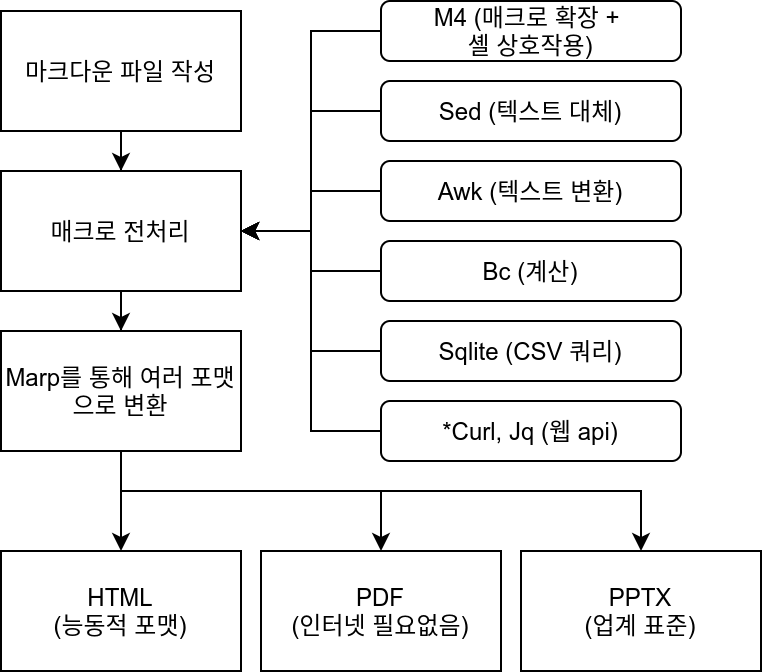

The diagram above was exported from draw.io. Its source (the exported page's mxGraphModel, read from the mxfile embedded in the PNG):
<mxGraphModel dx="1422" dy="853" grid="1" gridSize="10" guides="1" tooltips="1" connect="1" arrows="1" fold="1" page="1" pageScale="1" pageWidth="827" pageHeight="1169" math="0" shadow="0">
  <root>
    <mxCell id="0" />
    <mxCell id="1" parent="0" />
    <mxCell id="2" style="edgeStyle=orthogonalEdgeStyle;rounded=0;orthogonalLoop=1;jettySize=auto;html=1;" edge="1" source="3" target="5" parent="1">
      <mxGeometry relative="1" as="geometry">
        <mxPoint x="400" y="790" as="targetPoint" />
      </mxGeometry>
    </mxCell>
    <mxCell id="3" value="마크다운 파일 작성" style="rounded=0;whiteSpace=wrap;html=1;" vertex="1" parent="1">
      <mxGeometry x="340" y="670" width="120" height="60" as="geometry" />
    </mxCell>
    <mxCell id="4" style="edgeStyle=orthogonalEdgeStyle;rounded=0;orthogonalLoop=1;jettySize=auto;html=1;entryX=0.5;entryY=0;entryDx=0;entryDy=0;" edge="1" source="5" target="9" parent="1">
      <mxGeometry relative="1" as="geometry">
        <mxPoint x="400" y="830" as="targetPoint" />
      </mxGeometry>
    </mxCell>
    <mxCell id="5" value="매크로 전처리" style="rounded=0;whiteSpace=wrap;html=1;" vertex="1" parent="1">
      <mxGeometry x="340" y="750" width="120" height="60" as="geometry" />
    </mxCell>
    <mxCell id="6" style="edgeStyle=orthogonalEdgeStyle;rounded=0;orthogonalLoop=1;jettySize=auto;html=1;entryX=0.5;entryY=0;entryDx=0;entryDy=0;exitX=0.5;exitY=1;exitDx=0;exitDy=0;" edge="1" source="9" target="22" parent="1">
      <mxGeometry relative="1" as="geometry">
        <mxPoint x="400" y="970" as="targetPoint" />
        <mxPoint x="400.02857142857147" y="950" as="sourcePoint" />
      </mxGeometry>
    </mxCell>
    <mxCell id="7" style="edgeStyle=orthogonalEdgeStyle;rounded=0;orthogonalLoop=1;jettySize=auto;html=1;" edge="1" source="9" target="23" parent="1">
      <mxGeometry relative="1" as="geometry">
        <Array as="points">
          <mxPoint x="400" y="910" />
          <mxPoint x="530" y="910" />
        </Array>
      </mxGeometry>
    </mxCell>
    <mxCell id="8" style="edgeStyle=orthogonalEdgeStyle;rounded=0;orthogonalLoop=1;jettySize=auto;html=1;" edge="1" source="9" target="24" parent="1">
      <mxGeometry relative="1" as="geometry">
        <Array as="points">
          <mxPoint x="400" y="910" />
          <mxPoint x="660" y="910" />
        </Array>
      </mxGeometry>
    </mxCell>
    <mxCell id="9" value="Marp를 통해 여러 포맷으로 변환" style="rounded=0;whiteSpace=wrap;html=1;" vertex="1" parent="1">
      <mxGeometry x="340" y="830" width="120" height="60" as="geometry" />
    </mxCell>
    <mxCell id="10" style="edgeStyle=orthogonalEdgeStyle;rounded=0;orthogonalLoop=1;jettySize=auto;html=1;entryX=1;entryY=0.5;entryDx=0;entryDy=0;" edge="1" source="11" target="5" parent="1">
      <mxGeometry relative="1" as="geometry" />
    </mxCell>
    <mxCell id="11" value="Sed (텍스트 대체)" style="rounded=1;whiteSpace=wrap;html=1;" vertex="1" parent="1">
      <mxGeometry x="530" y="705" width="150" height="30" as="geometry" />
    </mxCell>
    <mxCell id="12" style="edgeStyle=orthogonalEdgeStyle;rounded=0;orthogonalLoop=1;jettySize=auto;html=1;entryX=1;entryY=0.5;entryDx=0;entryDy=0;" edge="1" source="13" target="5" parent="1">
      <mxGeometry relative="1" as="geometry">
        <mxPoint x="500" y="790" as="targetPoint" />
      </mxGeometry>
    </mxCell>
    <mxCell id="13" value="Awk (텍스트 변환)" style="rounded=1;whiteSpace=wrap;html=1;" vertex="1" parent="1">
      <mxGeometry x="530" y="745" width="150" height="30" as="geometry" />
    </mxCell>
    <mxCell id="14" style="edgeStyle=orthogonalEdgeStyle;rounded=0;orthogonalLoop=1;jettySize=auto;html=1;entryX=1;entryY=0.5;entryDx=0;entryDy=0;" edge="1" source="15" target="5" parent="1">
      <mxGeometry relative="1" as="geometry" />
    </mxCell>
    <mxCell id="15" value="Bc (계산)" style="rounded=1;whiteSpace=wrap;html=1;" vertex="1" parent="1">
      <mxGeometry x="530" y="785" width="150" height="30" as="geometry" />
    </mxCell>
    <mxCell id="16" style="edgeStyle=orthogonalEdgeStyle;rounded=0;orthogonalLoop=1;jettySize=auto;html=1;entryX=1;entryY=0.5;entryDx=0;entryDy=0;" edge="1" source="17" target="5" parent="1">
      <mxGeometry relative="1" as="geometry" />
    </mxCell>
    <mxCell id="17" value="Sqlite (CSV 쿼리)" style="rounded=1;whiteSpace=wrap;html=1;" vertex="1" parent="1">
      <mxGeometry x="530" y="825" width="150" height="30" as="geometry" />
    </mxCell>
    <mxCell id="18" style="edgeStyle=orthogonalEdgeStyle;rounded=0;orthogonalLoop=1;jettySize=auto;html=1;entryX=1;entryY=0.5;entryDx=0;entryDy=0;" edge="1" source="19" target="5" parent="1">
      <mxGeometry relative="1" as="geometry" />
    </mxCell>
    <mxCell id="19" value="*Curl, Jq (웹 api)" style="rounded=1;whiteSpace=wrap;html=1;" vertex="1" parent="1">
      <mxGeometry x="530" y="865" width="150" height="30" as="geometry" />
    </mxCell>
    <mxCell id="20" style="edgeStyle=orthogonalEdgeStyle;rounded=0;orthogonalLoop=1;jettySize=auto;html=1;entryX=1;entryY=0.5;entryDx=0;entryDy=0;" edge="1" source="21" target="5" parent="1">
      <mxGeometry relative="1" as="geometry" />
    </mxCell>
    <mxCell id="21" value="M4 (매크로 확장 + &lt;br&gt;셸 상호작용)" style="rounded=1;whiteSpace=wrap;html=1;" vertex="1" parent="1">
      <mxGeometry x="530" y="665" width="150" height="30" as="geometry" />
    </mxCell>
    <mxCell id="22" value="HTML&lt;br&gt;(능동적 포맷)" style="whiteSpace=wrap;html=1;" vertex="1" parent="1">
      <mxGeometry x="340" y="940" width="120" height="60" as="geometry" />
    </mxCell>
    <mxCell id="23" value="PDF&lt;br&gt;(인터넷 필요없음)" style="whiteSpace=wrap;html=1;" vertex="1" parent="1">
      <mxGeometry x="470" y="940" width="120" height="60" as="geometry" />
    </mxCell>
    <mxCell id="24" value="PPTX&lt;br&gt;(업계 표준)" style="whiteSpace=wrap;html=1;" vertex="1" parent="1">
      <mxGeometry x="600" y="940" width="120" height="60" as="geometry" />
    </mxCell>
  </root>
</mxGraphModel>